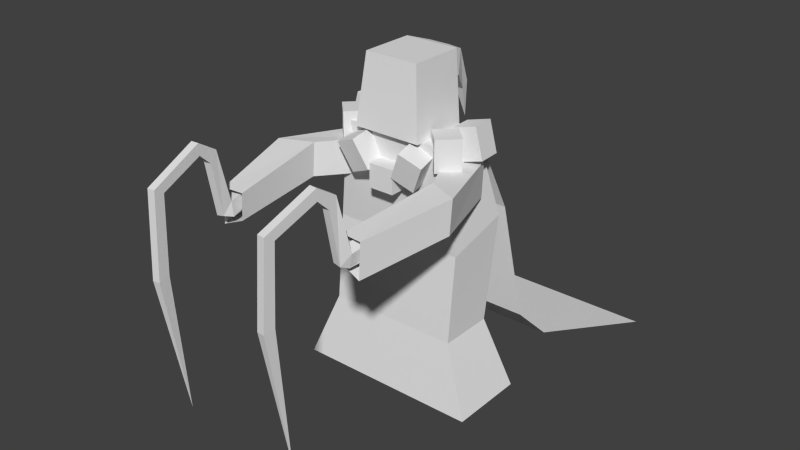 # Source: phantom.blend  (saved by Blender 2.71.0; exported with 4.5.12 LTS)
import bpy
from mathutils import Matrix  # noqa: F401  (used for matrix-valued properties, if any)

bpy.ops.wm.read_factory_settings(use_empty=True)
scene = bpy.context.scene
scene.name = 'Scene'

# ---- collections
col_collection_1 = bpy.data.collections.new('Collection 1'); scene.collection.children.link(col_collection_1)

# ---- world
world_world = bpy.data.worlds.new('World'); scene.world = world_world
world_world.color = (0.05088, 0.05088, 0.05088)
world_world.use_sun_shadow = False
world_world.sun_shadow_jitter_overblur = 0.0
world_world.cycles.sampling_method = 'MANUAL'
world_world.cycles.sample_map_resolution = 256

# ---- meshes
me_armright = bpy.data.meshes.new('ArmRight')
me_armright.from_pydata([(0.03247, -0.3429, -0.09514), (-0.09685, 0.08295, -0.1387), (0.1031, 0.08295, -0.1387), (0.1963, -0.4528, -0.09514), (0.03698, -0.3261, 0.0941), (-0.09685, 0.1004, 0.06052), (0.1031, 0.1004, 0.06052), (0.2008, -0.436, 0.0941), (-0.1313, -0.8929, -0.1147), (-0.01535, -0.924, -0.1647), (-0.1286, -0.8828, 0.03065), (-0.01265, -0.9139, 0.03065), (0.07981, -0.3804, -0.007066), (-0.0503, -0.04775, -0.05517), (0.0697, -0.04775, -0.05517), (0.1585, -0.4332, -0.007066), (0.08197, -0.3724, 0.08857), (-0.0503, -0.03729, 0.06438), (0.0697, -0.03729, 0.06438), (0.1606, -0.4251, 0.08857), (-0.1157, -0.9287, -0.08592), (-0.0499, -0.9463, -0.09792), (-0.1014, -0.9286, -0.008084), (-0.03567, -0.9462, -0.02009), (-0.1108, -0.9829, -0.06728), (-0.06911, -0.9939, -0.07494), (-0.1234, -1.037, 0.2295), (-0.08165, -1.048, 0.2292), (-0.112, -0.9955, 0.2863), (-0.07025, -1.006, 0.2861), (-0.1394, -1.1, 0.2925), (-0.09765, -1.111, 0.2923), (-0.1397, -1.102, 0.3569), (-0.09803, -1.113, 0.3566), (-0.2009, -1.331, 0.1954), (-0.1592, -1.342, 0.1951), (-0.2146, -1.384, 0.2299), (-0.1729, -1.395, 0.2296), (-0.209, -1.352, -0.2218), (-0.1673, -1.363, -0.222), (-0.2253, -1.414, -0.2303), (-0.1836, -1.425, -0.2305), (-0.1739, -1.285, -1.019), (-0.0903, 0.08176, -0.0665), (0.0297, 0.08176, -0.0665), (-0.0903, 0.09222, 0.05305), (0.0297, 0.09222, 0.05305), (-0.08853, -0.05947, -0.05414), (-0.08853, -0.04901, 0.0654), (-0.1285, 0.07004, -0.06547), (-0.1285, 0.0805, 0.05407)], [], [(4, 5, 1), (6, 2, 1), (6, 7, 3), (0, 3, 9), (1, 2, 3), (7, 6, 5), (4, 10, 11), (7, 11, 9), (4, 0, 8), (16, 17, 13), (14, 13, 43), (19, 15, 14), (12, 15, 21), (13, 14, 15), (19, 18, 17), (20, 21, 25), (16, 22, 23), (19, 23, 21), (16, 12, 20), (25, 27, 26), (27, 31, 30), (24, 26, 28), (30, 31, 35), (28, 32, 33), (27, 29, 33), (26, 30, 32), (35, 39, 38), (32, 36, 37), (31, 33, 37), (30, 34, 36), (36, 40, 41), (37, 41, 39), (36, 34, 38), (38, 39, 42), (41, 40, 42), (39, 41, 42), (40, 38, 42), (46, 44, 43), (18, 14, 44), (18, 46, 45), (45, 50, 48), (48, 50, 49), (13, 47, 49), (43, 49, 50), (17, 48, 47), (0, 4, 1), (5, 6, 1), (2, 6, 3), (8, 0, 9), (0, 1, 3), (4, 7, 5), (7, 4, 11), (3, 7, 9), (10, 4, 8), (12, 16, 13), (44, 14, 43), (18, 19, 14), (20, 12, 21), (12, 13, 15), (16, 19, 17), (24, 20, 25), (19, 16, 23), (15, 19, 21), (22, 16, 20), (24, 25, 26), (23, 22, 29), (26, 27, 30), (25, 21, 23), (27, 25, 29), (25, 23, 29), (34, 30, 35), (29, 28, 33), (31, 27, 33), (28, 26, 32), (34, 35, 38), (33, 32, 37), (35, 31, 37), (32, 30, 36), (37, 36, 41), (35, 37, 39), (40, 36, 38), (45, 46, 43), (46, 18, 44), (17, 18, 45), (17, 45, 48), (47, 48, 49), (43, 13, 49), (45, 43, 50), (13, 17, 47), (20, 24, 22), (22, 28, 29), (22, 24, 28)])
_uv = me_armright.uv_layers.new(name='UVMap')
_uv.uv.foreach_set('vector', [0.8064, 0.9342, 0.9235, 0.9315, 0.9219, 0.8792, 0.7198, 0.6851, 0.7198, 0.7374, 0.6675, 0.7374, 0.9279, 0.9937, 0.7852, 0.9937, 0.7841, 0.944, 0.8782, 0.7673, 0.8566, 0.7204, 0.7251, 0.7561, 0.9835, 0.8179, 0.9916, 0.7662, 0.8566, 0.7204, 0.85, 0.7854, 0.9852, 0.8315, 0.9774, 0.8832, 0.872, 0.8321, 0.7208, 0.8534, 0.7172, 0.8223, 0.7852, 0.9937, 0.6498, 0.9677, 0.6507, 0.9165, 0.8064, 0.9342, 0.8051, 0.8845, 0.6558, 0.8696, 0.9136, 0.501, 0.9342, 0.4326, 0.9114, 0.4261, 0.9352, 0.5892, 0.9129, 0.5812, 0.8967, 0.6026, 0.9125, 0.5079, 0.8942, 0.5028, 0.9119, 0.4261, 0.9597, 0.5274, 0.9779, 0.5231, 0.9743, 0.4122, 0.9129, 0.5812, 0.9352, 0.5892, 0.9779, 0.5231, 0.9771, 0.5263, 0.933, 0.5918, 0.9109, 0.5834, 0.9606, 0.4114, 0.9743, 0.4122, 0.973, 0.4012, 0.9589, 0.5305, 0.9635, 0.4132, 0.9771, 0.4141, 0.9125, 0.5079, 0.8542, 0.6036, 0.8392, 0.5991, 0.9136, 0.501, 0.8954, 0.4955, 0.8386, 0.5968, 0.973, 0.4012, 0.9669, 0.3404, 0.9584, 0.3412, 0.9669, 0.3404, 0.9652, 0.3227, 0.9567, 0.3235, 0.8388, 0.6081, 0.8906, 0.6378, 0.904, 0.6334, 0.9567, 0.3235, 0.9652, 0.3227, 0.9601, 0.2718, 0.9587, 0.3537, 0.9562, 0.3279, 0.9646, 0.3271, 0.8915, 0.6429, 0.9051, 0.6391, 0.9099, 0.6646, 0.8906, 0.6378, 0.8982, 0.6539, 0.91, 0.6586, 0.9601, 0.2718, 0.952, 0.1896, 0.9435, 0.1904, 0.9562, 0.3279, 0.9501, 0.2655, 0.9586, 0.2647, 0.8984, 0.6593, 0.9099, 0.6646, 0.8652, 0.7086, 0.8982, 0.6539, 0.8645, 0.6923, 0.8674, 0.7047, 0.9501, 0.2655, 0.9413, 0.1748, 0.9497, 0.174, 0.8652, 0.7086, 0.7785, 0.6806, 0.7847, 0.6695, 0.8674, 0.7047, 0.8645, 0.6923, 0.7851, 0.6695, 0.9435, 0.1904, 0.952, 0.1896, 0.9321, 0.03234, 0.9497, 0.174, 0.9413, 0.1748, 0.9302, 0.01707, 0.7847, 0.6695, 0.7785, 0.6806, 0.6438, 0.5973, 0.7794, 0.6808, 0.7851, 0.6695, 0.641, 0.6039, 0.9417, 0.4062, 0.9188, 0.4001, 0.925, 0.3772, 0.9348, 0.4322, 0.9119, 0.4261, 0.9188, 0.4001, 0.933, 0.5918, 0.9165, 0.613, 0.8943, 0.6046, 0.8943, 0.6046, 0.8881, 0.5998, 0.9046, 0.5785, 0.92, 0.3955, 0.9269, 0.3696, 0.9498, 0.3757, 0.9129, 0.5812, 0.9066, 0.5764, 0.8904, 0.5978, 0.925, 0.3772, 0.927, 0.3695, 0.9499, 0.3757, 0.9342, 0.4326, 0.9364, 0.425, 0.9136, 0.4185, 0.8051, 0.8845, 0.8064, 0.9342, 0.9219, 0.8792, 0.6675, 0.6851, 0.7198, 0.6851, 0.6675, 0.7374, 0.9267, 0.9414, 0.9279, 0.9937, 0.7841, 0.944, 0.7298, 0.7898, 0.8782, 0.7673, 0.7251, 0.7561, 0.8782, 0.7673, 0.9835, 0.8179, 0.8566, 0.7204, 0.872, 0.8321, 0.85, 0.7854, 0.9774, 0.8832, 0.85, 0.7854, 0.872, 0.8321, 0.7172, 0.8223, 0.7841, 0.944, 0.7852, 0.9937, 0.6507, 0.9165, 0.656, 0.9077, 0.8064, 0.9342, 0.6558, 0.8696, 0.8954, 0.4955, 0.9136, 0.501, 0.9114, 0.4261, 0.919, 0.6107, 0.9352, 0.5892, 0.8967, 0.6026, 0.9348, 0.4322, 0.9125, 0.5079, 0.9119, 0.4261, 0.9606, 0.4114, 0.9597, 0.5274, 0.9743, 0.4122, 0.9597, 0.5274, 0.9129, 0.5812, 0.9779, 0.5231, 0.9589, 0.5305, 0.9771, 0.5263, 0.9109, 0.5834, 0.9643, 0.4006, 0.9606, 0.4114, 0.973, 0.4012, 0.9771, 0.5263, 0.9589, 0.5305, 0.9771, 0.4141, 0.8942, 0.5028, 0.9125, 0.5079, 0.8392, 0.5991, 0.8534, 0.6017, 0.9136, 0.501, 0.8386, 0.5968, 0.9643, 0.4006, 0.973, 0.4012, 0.9584, 0.3412, 0.9771, 0.4141, 0.9635, 0.4132, 0.9672, 0.3529, 0.9584, 0.3412, 0.9669, 0.3404, 0.9567, 0.3235, 0.8398, 0.6102, 0.8392, 0.5991, 0.8542, 0.6036, 0.8915, 0.6429, 0.8398, 0.6102, 0.9051, 0.6391, 0.8398, 0.6102, 0.8542, 0.6036, 0.9051, 0.6391, 0.9516, 0.2727, 0.9567, 0.3235, 0.9601, 0.2718, 0.9672, 0.3529, 0.9587, 0.3537, 0.9646, 0.3271, 0.8984, 0.6593, 0.8915, 0.6429, 0.9099, 0.6646, 0.904, 0.6334, 0.8906, 0.6378, 0.91, 0.6586, 0.9516, 0.2727, 0.9601, 0.2718, 0.9435, 0.1904, 0.9646, 0.3271, 0.9562, 0.3279, 0.9586, 0.2647, 0.8629, 0.6961, 0.8984, 0.6593, 0.8652, 0.7086, 0.91, 0.6586, 0.8982, 0.6539, 0.8674, 0.7047, 0.9586, 0.2647, 0.9501, 0.2655, 0.9497, 0.174, 0.8629, 0.6961, 0.8652, 0.7086, 0.7847, 0.6695, 0.7794, 0.6808, 0.8674, 0.7047, 0.7851, 0.6695, 0.9479, 0.3833, 0.9417, 0.4062, 0.925, 0.3772, 0.9417, 0.4062, 0.9348, 0.4322, 0.9188, 0.4001, 0.9109, 0.5834, 0.933, 0.5918, 0.8943, 0.6046, 0.9109, 0.5834, 0.8943, 0.6046, 0.9046, 0.5785, 0.9429, 0.4017, 0.92, 0.3955, 0.9498, 0.3757, 0.8967, 0.6026, 0.9129, 0.5812, 0.8904, 0.5978, 0.9479, 0.3833, 0.925, 0.3772, 0.9499, 0.3757, 0.9114, 0.4261, 0.9342, 0.4326, 0.9136, 0.4185, 0.8386, 0.5968, 0.8388, 0.6081, 0.8534, 0.6017, 0.9635, 0.4132, 0.9587, 0.3537, 0.9672, 0.3529, 0.8534, 0.6017, 0.8388, 0.6081, 0.904, 0.6334])
me_armright.use_remesh_preserve_volume = False
me_armright.use_remesh_preserve_attributes = False
me_armright.use_mirror_vertex_groups = False
me_armright.update()
me_armleft = bpy.data.meshes.new('ArmLeft')
me_armleft.from_pydata([(0.03247, -0.3429, -0.09514), (-0.09685, 0.08295, -0.1387), (0.1031, 0.08295, -0.1387), (0.1963, -0.4528, -0.09514), (0.03698, -0.3261, 0.0941), (-0.09685, 0.1004, 0.06052), (0.1031, 0.1004, 0.06052), (0.2008, -0.436, 0.0941), (-0.1313, -0.8929, -0.1147), (-0.01535, -0.924, -0.1647), (-0.1286, -0.8828, 0.03065), (-0.01265, -0.9139, 0.03065), (0.07981, -0.3804, -0.007066), (-0.0503, -0.04775, -0.05517), (0.0697, -0.04775, -0.05517), (0.1585, -0.4332, -0.007066), (0.08197, -0.3724, 0.08857), (-0.0503, -0.03729, 0.06438), (0.0697, -0.03729, 0.06438), (0.1606, -0.4251, 0.08857), (-0.1157, -0.9287, -0.08592), (-0.0499, -0.9463, -0.09792), (-0.1014, -0.9286, -0.008084), (-0.03567, -0.9462, -0.02009), (-0.1108, -0.9829, -0.06728), (-0.06911, -0.9939, -0.07494), (-0.1234, -1.037, 0.2295), (-0.08165, -1.048, 0.2292), (-0.112, -0.9955, 0.2863), (-0.07025, -1.006, 0.2861), (-0.1394, -1.1, 0.2925), (-0.09765, -1.111, 0.2923), (-0.1397, -1.102, 0.3569), (-0.09803, -1.113, 0.3566), (-0.2009, -1.331, 0.1954), (-0.1592, -1.342, 0.1951), (-0.2146, -1.384, 0.2299), (-0.1729, -1.395, 0.2296), (-0.209, -1.352, -0.2218), (-0.1673, -1.363, -0.222), (-0.2253, -1.414, -0.2303), (-0.1836, -1.425, -0.2305), (-0.1739, -1.285, -1.019), (-0.0903, 0.08176, -0.0665), (0.0297, 0.08176, -0.0665), (-0.0903, 0.09222, 0.05305), (0.0297, 0.09222, 0.05305), (-0.08853, -0.05947, -0.05414), (-0.08853, -0.04901, 0.0654), (-0.1285, 0.07004, -0.06547), (-0.1285, 0.0805, 0.05407)], [], [(4, 5, 1), (6, 2, 1), (6, 7, 3), (0, 3, 9), (1, 2, 3), (7, 6, 5), (4, 10, 11), (7, 11, 9), (4, 0, 8), (16, 17, 13), (14, 13, 43), (19, 15, 14), (12, 15, 21), (13, 14, 15), (19, 18, 17), (20, 21, 25), (16, 22, 23), (19, 23, 21), (16, 12, 20), (25, 27, 26), (27, 31, 30), (24, 26, 28), (30, 31, 35), (28, 32, 33), (27, 29, 33), (26, 30, 32), (35, 39, 38), (32, 36, 37), (31, 33, 37), (30, 34, 36), (36, 40, 41), (37, 41, 39), (36, 34, 38), (38, 39, 42), (41, 40, 42), (39, 41, 42), (40, 38, 42), (46, 44, 43), (18, 14, 44), (18, 46, 45), (45, 50, 48), (48, 50, 49), (13, 47, 49), (43, 49, 50), (17, 48, 47), (0, 4, 1), (5, 6, 1), (2, 6, 3), (8, 0, 9), (0, 1, 3), (4, 7, 5), (7, 4, 11), (3, 7, 9), (10, 4, 8), (12, 16, 13), (44, 14, 43), (18, 19, 14), (20, 12, 21), (12, 13, 15), (16, 19, 17), (24, 20, 25), (19, 16, 23), (15, 19, 21), (22, 16, 20), (24, 25, 26), (23, 22, 29), (26, 27, 30), (25, 21, 23), (27, 25, 29), (25, 23, 29), (34, 30, 35), (29, 28, 33), (31, 27, 33), (28, 26, 32), (34, 35, 38), (33, 32, 37), (35, 31, 37), (32, 30, 36), (37, 36, 41), (35, 37, 39), (40, 36, 38), (45, 46, 43), (46, 18, 44), (17, 18, 45), (17, 45, 48), (47, 48, 49), (43, 13, 49), (45, 43, 50), (13, 17, 47), (20, 24, 22), (22, 28, 29), (22, 24, 28)])
_uv = me_armleft.uv_layers.new(name='UVMap')
_uv.uv.foreach_set('vector', [0.8064, 0.9342, 0.9235, 0.9315, 0.9219, 0.8792, 0.7198, 0.6851, 0.7198, 0.7374, 0.6675, 0.7374, 0.9279, 0.9937, 0.7852, 0.9937, 0.7841, 0.944, 0.8782, 0.7673, 0.8566, 0.7204, 0.7251, 0.7561, 0.9835, 0.8179, 0.9916, 0.7662, 0.8566, 0.7204, 0.85, 0.7854, 0.9852, 0.8315, 0.9774, 0.8832, 0.872, 0.8321, 0.7208, 0.8534, 0.7172, 0.8223, 0.7852, 0.9937, 0.6498, 0.9677, 0.6507, 0.9165, 0.8064, 0.9342, 0.8051, 0.8845, 0.6558, 0.8696, 0.9136, 0.501, 0.9342, 0.4326, 0.9114, 0.4261, 0.9352, 0.5892, 0.9129, 0.5812, 0.8967, 0.6026, 0.9125, 0.5079, 0.8942, 0.5028, 0.9119, 0.4261, 0.9597, 0.5274, 0.9779, 0.5231, 0.9743, 0.4122, 0.9129, 0.5812, 0.9352, 0.5892, 0.9779, 0.5231, 0.9771, 0.5263, 0.933, 0.5918, 0.9109, 0.5834, 0.9606, 0.4114, 0.9743, 0.4122, 0.973, 0.4012, 0.9589, 0.5305, 0.9635, 0.4132, 0.9771, 0.4141, 0.9125, 0.5079, 0.8542, 0.6036, 0.8392, 0.5991, 0.9136, 0.501, 0.8954, 0.4955, 0.8386, 0.5968, 0.973, 0.4012, 0.9669, 0.3404, 0.9584, 0.3412, 0.9669, 0.3404, 0.9652, 0.3227, 0.9567, 0.3235, 0.8388, 0.6081, 0.8906, 0.6378, 0.904, 0.6334, 0.9567, 0.3235, 0.9652, 0.3227, 0.9601, 0.2718, 0.9587, 0.3537, 0.9562, 0.3279, 0.9646, 0.3271, 0.8915, 0.6429, 0.9051, 0.6391, 0.9099, 0.6646, 0.8906, 0.6378, 0.8982, 0.6539, 0.91, 0.6586, 0.9601, 0.2718, 0.952, 0.1896, 0.9435, 0.1904, 0.9562, 0.3279, 0.9501, 0.2655, 0.9586, 0.2647, 0.8984, 0.6593, 0.9099, 0.6646, 0.8652, 0.7086, 0.8982, 0.6539, 0.8645, 0.6923, 0.8674, 0.7047, 0.9501, 0.2655, 0.9413, 0.1748, 0.9497, 0.174, 0.8652, 0.7086, 0.7785, 0.6806, 0.7847, 0.6695, 0.8674, 0.7047, 0.8645, 0.6923, 0.7851, 0.6695, 0.9435, 0.1904, 0.952, 0.1896, 0.9321, 0.03234, 0.9497, 0.174, 0.9413, 0.1748, 0.9302, 0.01707, 0.7847, 0.6695, 0.7785, 0.6806, 0.6438, 0.5973, 0.7794, 0.6808, 0.7851, 0.6695, 0.641, 0.6039, 0.9417, 0.4062, 0.9188, 0.4001, 0.925, 0.3772, 0.9348, 0.4322, 0.9119, 0.4261, 0.9188, 0.4001, 0.933, 0.5918, 0.9165, 0.613, 0.8943, 0.6046, 0.8943, 0.6046, 0.8881, 0.5998, 0.9046, 0.5785, 0.92, 0.3955, 0.9269, 0.3696, 0.9498, 0.3757, 0.9129, 0.5812, 0.9066, 0.5764, 0.8904, 0.5978, 0.925, 0.3772, 0.927, 0.3695, 0.9499, 0.3757, 0.9342, 0.4326, 0.9364, 0.425, 0.9136, 0.4185, 0.8051, 0.8845, 0.8064, 0.9342, 0.9219, 0.8792, 0.6675, 0.6851, 0.7198, 0.6851, 0.6675, 0.7374, 0.9267, 0.9414, 0.9279, 0.9937, 0.7841, 0.944, 0.7298, 0.7898, 0.8782, 0.7673, 0.7251, 0.7561, 0.8782, 0.7673, 0.9835, 0.8179, 0.8566, 0.7204, 0.872, 0.8321, 0.85, 0.7854, 0.9774, 0.8832, 0.85, 0.7854, 0.872, 0.8321, 0.7172, 0.8223, 0.7841, 0.944, 0.7852, 0.9937, 0.6507, 0.9165, 0.656, 0.9077, 0.8064, 0.9342, 0.6558, 0.8696, 0.8954, 0.4955, 0.9136, 0.501, 0.9114, 0.4261, 0.919, 0.6107, 0.9352, 0.5892, 0.8967, 0.6026, 0.9348, 0.4322, 0.9125, 0.5079, 0.9119, 0.4261, 0.9606, 0.4114, 0.9597, 0.5274, 0.9743, 0.4122, 0.9597, 0.5274, 0.9129, 0.5812, 0.9779, 0.5231, 0.9589, 0.5305, 0.9771, 0.5263, 0.9109, 0.5834, 0.9643, 0.4006, 0.9606, 0.4114, 0.973, 0.4012, 0.9771, 0.5263, 0.9589, 0.5305, 0.9771, 0.4141, 0.8942, 0.5028, 0.9125, 0.5079, 0.8392, 0.5991, 0.8534, 0.6017, 0.9136, 0.501, 0.8386, 0.5968, 0.9643, 0.4006, 0.973, 0.4012, 0.9584, 0.3412, 0.9771, 0.4141, 0.9635, 0.4132, 0.9672, 0.3529, 0.9584, 0.3412, 0.9669, 0.3404, 0.9567, 0.3235, 0.8398, 0.6102, 0.8392, 0.5991, 0.8542, 0.6036, 0.8915, 0.6429, 0.8398, 0.6102, 0.9051, 0.6391, 0.8398, 0.6102, 0.8542, 0.6036, 0.9051, 0.6391, 0.9516, 0.2727, 0.9567, 0.3235, 0.9601, 0.2718, 0.9672, 0.3529, 0.9587, 0.3537, 0.9646, 0.3271, 0.8984, 0.6593, 0.8915, 0.6429, 0.9099, 0.6646, 0.904, 0.6334, 0.8906, 0.6378, 0.91, 0.6586, 0.9516, 0.2727, 0.9601, 0.2718, 0.9435, 0.1904, 0.9646, 0.3271, 0.9562, 0.3279, 0.9586, 0.2647, 0.8629, 0.6961, 0.8984, 0.6593, 0.8652, 0.7086, 0.91, 0.6586, 0.8982, 0.6539, 0.8674, 0.7047, 0.9586, 0.2647, 0.9501, 0.2655, 0.9497, 0.174, 0.8629, 0.6961, 0.8652, 0.7086, 0.7847, 0.6695, 0.7794, 0.6808, 0.8674, 0.7047, 0.7851, 0.6695, 0.9479, 0.3833, 0.9417, 0.4062, 0.925, 0.3772, 0.9417, 0.4062, 0.9348, 0.4322, 0.9188, 0.4001, 0.9109, 0.5834, 0.933, 0.5918, 0.8943, 0.6046, 0.9109, 0.5834, 0.8943, 0.6046, 0.9046, 0.5785, 0.9429, 0.4017, 0.92, 0.3955, 0.9498, 0.3757, 0.8967, 0.6026, 0.9129, 0.5812, 0.8904, 0.5978, 0.9479, 0.3833, 0.925, 0.3772, 0.9499, 0.3757, 0.9114, 0.4261, 0.9342, 0.4326, 0.9136, 0.4185, 0.8386, 0.5968, 0.8388, 0.6081, 0.8534, 0.6017, 0.9635, 0.4132, 0.9587, 0.3537, 0.9672, 0.3529, 0.8534, 0.6017, 0.8388, 0.6081, 0.904, 0.6334])
me_armleft.use_remesh_preserve_volume = False
me_armleft.use_remesh_preserve_attributes = False
me_armleft.use_mirror_vertex_groups = False
me_armleft.update()
me_body = bpy.data.meshes.new('Body')
me_body.from_pydata([(0.3, -0.189, 0.47), (0.201, -0.09, 0.47), (0.3, 0.008995, 0.47), (0.399, -0.09, 0.47), (0.3, -0.1889, 0.65), (0.2011, -0.09, 0.65), (0.3, 0.008907, 0.65), (0.3989, -0.09, 0.65), (-0.39, -0.1142, 0.0), (-0.39, 0.262, 0.1), (0.39, 0.262, 0.1), (0.39, -0.1142, 0.0), (-0.3, -0.162, 0.6), (-0.3, 0.162, 0.6), (0.3, 0.162, 0.6), (0.3, -0.162, 0.6), (-0.39, -0.162, -0.5), (-0.39, 0.162, -0.5), (0.39, 0.162, -0.5), (0.39, -0.162, -0.5), (-0.546, -0.2268, -0.9), (-0.546, 0.2268, -0.9), (0.546, 0.2268, -0.9), (0.546, -0.2268, -0.9), (-0.2504, -0.06182, 0.1), (-0.2402, 0.1872, 0.2), (0.2402, 0.1872, 0.2), (0.2504, -0.06182, 0.1), (-0.147, -0.1097, 0.61), (-0.147, 0.1172, 0.61), (0.147, 0.1172, 0.61), (0.147, -0.1097, 0.61), (-0.273, -0.07865, -0.2), (-0.273, 0.1172, -0.2), (0.273, 0.1172, -0.2), (0.273, -0.07865, -0.2), (-0.2189, -0.04751, -0.8), (-0.2189, 0.09266, -0.8), (0.2189, 0.09266, -0.8), (0.2189, -0.04751, -0.8), (-0.36, 0.362, 0.1), (0.36, 0.362, 0.1), (-0.432, 0.462, -0.6), (0.432, 0.462, -0.6), (-0.4752, 0.662, -0.8), (0.4752, 0.662, -0.8), (-0.7603, 1.262, -0.9), (0.7603, 1.262, -0.9), (0.2767, -0.2615, 0.511), (0.2648, -0.1258, 0.543), (0.1382, -0.1498, 0.5974), (0.1501, -0.2854, 0.5654), (0.2019, -0.2303, 0.3503), (0.19, -0.09451, 0.3823), (0.06321, -0.1185, 0.4368), (0.07513, -0.2542, 0.4048), (0.4365, 0.02637, 0.5027), (0.3018, 0.01417, 0.4666), (0.29, 0.1536, 0.4634), (0.4248, 0.1658, 0.4995), (0.3899, 0.02642, 0.6765), (0.2553, 0.01423, 0.6405), (0.2435, 0.1536, 0.6373), (0.3781, 0.1658, 0.6734), (0.07539, -0.2439, 0.4432), (0.07539, -0.1361, 0.4432), (-0.07539, -0.1361, 0.4432), (-0.07539, -0.2439, 0.4432), (0.07546, -0.2439, 0.3046), (0.07546, -0.1361, 0.3046), (-0.07546, -0.1361, 0.3046), (-0.07546, -0.2439, 0.3046), (-0.3, -0.189, 0.47), (-0.201, -0.09, 0.47), (-0.3, 0.008995, 0.47), (-0.399, -0.09, 0.47), (-0.3, -0.1889, 0.65), (-0.2011, -0.09, 0.65), (-0.3, 0.008907, 0.65), (-0.3989, -0.09, 0.65), (-0.2767, -0.2615, 0.511), (-0.2648, -0.1258, 0.543), (-0.1382, -0.1498, 0.5974), (-0.1501, -0.2854, 0.5654), (-0.2019, -0.2303, 0.3503), (-0.19, -0.09451, 0.3823), (-0.06321, -0.1185, 0.4368), (-0.07513, -0.2542, 0.4048), (-0.4365, 0.02637, 0.5027), (-0.3018, 0.01417, 0.4666), (-0.29, 0.1536, 0.4634), (-0.4248, 0.1658, 0.4995), (-0.3899, 0.02642, 0.6765), (-0.2553, 0.01423, 0.6405), (-0.2435, 0.1536, 0.6373), (-0.3781, 0.1658, 0.6734)], [], [(5, 1, 0), (6, 2, 1), (7, 3, 2), (4, 0, 3), (1, 2, 3), (6, 5, 4), (4, 5, 0), (5, 6, 1), (6, 7, 2), (7, 4, 3), (0, 1, 3), (7, 6, 4), (12, 13, 9), (14, 10, 9), (15, 11, 10), (12, 8, 11), (8, 16, 19), (14, 13, 12), (16, 20, 23), (10, 11, 19), (10, 18, 17), (9, 17, 16), (19, 23, 22), (18, 22, 21), (17, 21, 20), (29, 25, 24), (29, 30, 26), (30, 31, 27), (28, 24, 27), (24, 32, 35), (30, 29, 28), (32, 36, 39), (26, 27, 35), (26, 34, 33), (25, 33, 32), (35, 39, 38), (33, 34, 38), (32, 33, 37), (35, 32, 33), (13, 14, 41), (41, 43, 42), (43, 45, 44), (45, 47, 46), (8, 12, 9), (13, 14, 9), (14, 15, 10), (15, 12, 11), (11, 8, 19), (15, 14, 12), (19, 16, 23), (18, 10, 19), (9, 10, 17), (8, 9, 16), (18, 19, 22), (17, 18, 21), (16, 17, 20), (28, 29, 24), (25, 29, 26), (26, 30, 27), (31, 28, 27), (27, 24, 35), (31, 30, 28), (35, 32, 39), (34, 26, 35), (25, 26, 33), (24, 25, 32), (34, 35, 38), (37, 33, 38), (36, 32, 37), (34, 35, 33), (40, 13, 41), (40, 41, 42), (42, 43, 44), (44, 45, 46), (50, 49, 54), (49, 50, 51), (51, 55, 52), (49, 48, 53), (49, 53, 54), (48, 51, 52), (51, 50, 55), (54, 53, 52), (48, 52, 53), (50, 54, 55), (61, 57, 56), (62, 58, 57), (63, 59, 58), (60, 56, 59), (57, 58, 59), (62, 61, 60), (60, 61, 56), (61, 62, 57), (62, 63, 58), (63, 60, 59), (56, 57, 59), (63, 62, 60), (55, 54, 52), (48, 49, 51), (66, 65, 70), (65, 66, 67), (67, 71, 68), (65, 64, 69), (65, 69, 70), (64, 67, 68), (67, 66, 71), (70, 69, 68), (64, 68, 69), (66, 70, 71), (71, 70, 68), (64, 65, 67), (77, 73, 72), (78, 74, 73), (79, 75, 74), (76, 72, 75), (73, 74, 75), (78, 77, 76), (76, 77, 72), (77, 78, 73), (78, 79, 74), (79, 76, 75), (72, 73, 75), (79, 78, 76), (82, 81, 86), (81, 82, 83), (83, 87, 84), (81, 80, 85), (81, 85, 86), (80, 83, 84), (83, 82, 87), (86, 85, 84), (80, 84, 85), (82, 86, 87), (93, 89, 88), (94, 90, 89), (95, 91, 90), (92, 88, 91), (89, 90, 91), (94, 93, 92), (92, 93, 88), (93, 94, 89), (94, 95, 90), (95, 92, 91), (88, 89, 91), (95, 94, 92), (87, 86, 84), (80, 81, 83)])
_uv = me_body.uv_layers.new(name='UVMap')
_uv.uv.foreach_set('vector', [0.343, 0.6324, 0.343, 0.5076, 0.4401, 0.5076, 0.2329, 0.6324, 0.2329, 0.5076, 0.33, 0.5076, 0.1228, 0.6325, 0.1228, 0.5076, 0.2199, 0.5076, 0.01486, 0.6332, 0.01482, 0.5084, 0.1119, 0.5084, 0.5538, 0.5069, 0.5538, 0.604, 0.4567, 0.604, 0.5534, 0.7137, 0.4564, 0.7137, 0.4564, 0.6167, 0.44, 0.6324, 0.343, 0.6324, 0.4401, 0.5076, 0.3299, 0.6324, 0.2329, 0.6324, 0.33, 0.5076, 0.2198, 0.6325, 0.1228, 0.6325, 0.2199, 0.5076, 0.1119, 0.6332, 0.01486, 0.6332, 0.1119, 0.5084, 0.4567, 0.5069, 0.5538, 0.5069, 0.4567, 0.604, 0.5534, 0.6167, 0.5534, 0.7137, 0.4564, 0.6167, 0.5105, 0.244, 0.46, 0.2442, 0.4441, 0.1651, 0.3082, 0.2419, 0.2942, 0.1625, 0.4158, 0.1625, 0.1957, 0.2409, 0.2038, 0.1464, 0.2624, 0.1623, 0.04196, 0.2393, 0.02793, 0.1455, 0.1495, 0.1455, 0.02793, 0.1455, 0.02793, 0.06722, 0.1495, 0.06722, 0.5044, 0.3098, 0.4108, 0.3098, 0.4108, 0.2592, 0.02793, 0.06722, 0.003613, 0.004048, 0.1738, 0.004048, 0.2624, 0.1623, 0.2038, 0.1464, 0.1967, 0.06843, 0.2942, 0.1625, 0.2942, 0.06764, 0.4158, 0.06764, 0.4441, 0.1651, 0.4597, 0.07153, 0.5102, 0.07152, 0.1967, 0.06843, 0.1869, 0.001451, 0.2577, 0.001775, 0.2942, 0.06764, 0.2699, 0.00447, 0.4401, 0.00447, 0.4597, 0.07153, 0.4496, 0.004604, 0.5203, 0.004589, 0.3168, 0.4791, 0.3058, 0.4135, 0.3447, 0.3979, 0.2712, 0.477, 0.2254, 0.477, 0.2108, 0.4121, 0.1801, 0.4783, 0.1448, 0.4782, 0.1524, 0.3971, 0.06666, 0.4769, 0.05054, 0.397, 0.1286, 0.397, 0.05054, 0.397, 0.04702, 0.3502, 0.1321, 0.3502, 0.3942, 0.3528, 0.3942, 0.3986, 0.3588, 0.3986, 0.04616, 0.3502, 0.05458, 0.2566, 0.1228, 0.2566, 0.1912, 0.4128, 0.1524, 0.3971, 0.1498, 0.3502, 0.2108, 0.4121, 0.2057, 0.3488, 0.2909, 0.3488, 0.3058, 0.4135, 0.3169, 0.351, 0.3474, 0.3511, 0.1502, 0.3491, 0.1551, 0.2552, 0.1769, 0.2552, 0.2909, 0.3472, 0.2058, 0.3472, 0.2143, 0.2536, 0.3477, 0.3491, 0.3172, 0.3491, 0.321, 0.2552, 0.3613, 0.3428, 0.3613, 0.2577, 0.3918, 0.2577, 0.6961, 0.3384, 0.6026, 0.3384, 0.5932, 0.2544, 0.5932, 0.2544, 0.582, 0.1442, 0.7167, 0.1442, 0.582, 0.1442, 0.5753, 0.1001, 0.7234, 0.1001, 0.5753, 0.1001, 0.5308, 0.005269, 0.7679, 0.005268, 0.5027, 0.1495, 0.5105, 0.244, 0.4441, 0.1651, 0.4018, 0.2419, 0.3082, 0.2419, 0.4158, 0.1625, 0.2462, 0.2413, 0.1957, 0.2409, 0.2624, 0.1623, 0.1355, 0.2393, 0.04196, 0.2393, 0.1495, 0.1455, 0.1495, 0.1455, 0.02793, 0.1455, 0.1495, 0.06722, 0.5044, 0.2592, 0.5044, 0.3098, 0.4108, 0.2592, 0.1495, 0.06722, 0.02793, 0.06722, 0.1738, 0.004048, 0.2472, 0.06866, 0.2624, 0.1623, 0.1967, 0.06843, 0.4158, 0.1625, 0.2942, 0.1625, 0.4158, 0.06764, 0.5027, 0.1495, 0.4441, 0.1651, 0.5102, 0.07152, 0.2472, 0.06866, 0.1967, 0.06843, 0.2577, 0.001775, 0.4158, 0.06764, 0.2942, 0.06764, 0.4401, 0.00447, 0.5102, 0.07152, 0.4597, 0.07153, 0.5203, 0.004589, 0.3521, 0.4791, 0.3168, 0.4791, 0.3447, 0.3979, 0.2857, 0.4121, 0.2712, 0.477, 0.2108, 0.4121, 0.1912, 0.4128, 0.1801, 0.4783, 0.1524, 0.3971, 0.1125, 0.4769, 0.06666, 0.4769, 0.1286, 0.397, 0.1286, 0.397, 0.05054, 0.397, 0.1321, 0.3502, 0.3588, 0.3528, 0.3942, 0.3528, 0.3588, 0.3986, 0.1313, 0.3502, 0.04616, 0.3502, 0.1228, 0.2566, 0.1803, 0.3502, 0.1912, 0.4128, 0.1498, 0.3502, 0.2857, 0.4121, 0.2108, 0.4121, 0.2909, 0.3488, 0.3447, 0.3979, 0.3058, 0.4135, 0.3474, 0.3511, 0.1807, 0.3491, 0.1502, 0.3491, 0.1769, 0.2552, 0.2825, 0.2536, 0.2909, 0.3472, 0.2143, 0.2536, 0.3428, 0.2552, 0.3477, 0.3491, 0.321, 0.2552, 0.3918, 0.3428, 0.3613, 0.3428, 0.3918, 0.2577, 0.7055, 0.2544, 0.6961, 0.3384, 0.5932, 0.2544, 0.7055, 0.2544, 0.5932, 0.2544, 0.7167, 0.1442, 0.7167, 0.1442, 0.582, 0.1442, 0.7234, 0.1001, 0.7234, 0.1001, 0.5753, 0.1001, 0.7679, 0.005268, 0.3299, 0.6324, 0.2329, 0.6324, 0.33, 0.5076, 0.5534, 0.7137, 0.4564, 0.7137, 0.4564, 0.6167, 0.01486, 0.6332, 0.01482, 0.5084, 0.1119, 0.5084, 0.2198, 0.6325, 0.1228, 0.6325, 0.2199, 0.5076, 0.2329, 0.6324, 0.2329, 0.5076, 0.33, 0.5076, 0.1119, 0.6332, 0.01486, 0.6332, 0.1119, 0.5084, 0.44, 0.6324, 0.343, 0.6324, 0.4401, 0.5076, 0.5538, 0.5069, 0.5538, 0.604, 0.4567, 0.604, 0.1228, 0.6325, 0.1228, 0.5076, 0.2199, 0.5076, 0.343, 0.6324, 0.343, 0.5076, 0.4401, 0.5076, 0.343, 0.6324, 0.343, 0.5076, 0.4401, 0.5076, 0.2329, 0.6324, 0.2329, 0.5076, 0.33, 0.5076, 0.1228, 0.6325, 0.1228, 0.5076, 0.2199, 0.5076, 0.01486, 0.6332, 0.01482, 0.5084, 0.1119, 0.5084, 0.5538, 0.5069, 0.5538, 0.604, 0.4567, 0.604, 0.5534, 0.7137, 0.4564, 0.7137, 0.4564, 0.6167, 0.44, 0.6324, 0.343, 0.6324, 0.4401, 0.5076, 0.3299, 0.6324, 0.2329, 0.6324, 0.33, 0.5076, 0.2198, 0.6325, 0.1228, 0.6325, 0.2199, 0.5076, 0.1119, 0.6332, 0.01486, 0.6332, 0.1119, 0.5084, 0.4567, 0.5069, 0.5538, 0.5069, 0.4567, 0.604, 0.5534, 0.6167, 0.5534, 0.7137, 0.4564, 0.6167, 0.4567, 0.5069, 0.5538, 0.5069, 0.4567, 0.604, 0.5534, 0.6167, 0.5534, 0.7137, 0.4564, 0.6167, 0.3299, 0.6324, 0.2329, 0.6324, 0.33, 0.5076, 0.5534, 0.7137, 0.4564, 0.7137, 0.4564, 0.6167, 0.01486, 0.6332, 0.01482, 0.5084, 0.1119, 0.5084, 0.2198, 0.6325, 0.1228, 0.6325, 0.2199, 0.5076, 0.2329, 0.6324, 0.2329, 0.5076, 0.33, 0.5076, 0.1119, 0.6332, 0.01486, 0.6332, 0.1119, 0.5084, 0.44, 0.6324, 0.343, 0.6324, 0.4401, 0.5076, 0.5538, 0.5069, 0.5538, 0.604, 0.4567, 0.604, 0.1228, 0.6325, 0.1228, 0.5076, 0.2199, 0.5076, 0.343, 0.6324, 0.343, 0.5076, 0.4401, 0.5076, 0.4567, 0.5069, 0.5538, 0.5069, 0.4567, 0.604, 0.5534, 0.6167, 0.5534, 0.7137, 0.4564, 0.6167, 0.343, 0.6324, 0.343, 0.5076, 0.4401, 0.5076, 0.2329, 0.6324, 0.2329, 0.5076, 0.33, 0.5076, 0.1228, 0.6325, 0.1228, 0.5076, 0.2199, 0.5076, 0.01486, 0.6332, 0.01482, 0.5084, 0.1119, 0.5084, 0.5538, 0.5069, 0.5538, 0.604, 0.4567, 0.604, 0.5534, 0.7137, 0.4564, 0.7137, 0.4564, 0.6167, 0.44, 0.6324, 0.343, 0.6324, 0.4401, 0.5076, 0.3299, 0.6324, 0.2329, 0.6324, 0.33, 0.5076, 0.2198, 0.6325, 0.1228, 0.6325, 0.2199, 0.5076, 0.1119, 0.6332, 0.01486, 0.6332, 0.1119, 0.5084, 0.4567, 0.5069, 0.5538, 0.5069, 0.4567, 0.604, 0.5534, 0.6167, 0.5534, 0.7137, 0.4564, 0.6167, 0.3299, 0.6324, 0.2329, 0.6324, 0.33, 0.5076, 0.5534, 0.7137, 0.4564, 0.7137, 0.4564, 0.6167, 0.01486, 0.6332, 0.01482, 0.5084, 0.1119, 0.5084, 0.2198, 0.6325, 0.1228, 0.6325, 0.2199, 0.5076, 0.2329, 0.6324, 0.2329, 0.5076, 0.33, 0.5076, 0.1119, 0.6332, 0.01486, 0.6332, 0.1119, 0.5084, 0.44, 0.6324, 0.343, 0.6324, 0.4401, 0.5076, 0.5538, 0.5069, 0.5538, 0.604, 0.4567, 0.604, 0.1228, 0.6325, 0.1228, 0.5076, 0.2199, 0.5076, 0.343, 0.6324, 0.343, 0.5076, 0.4401, 0.5076, 0.343, 0.6324, 0.343, 0.5076, 0.4401, 0.5076, 0.2329, 0.6324, 0.2329, 0.5076, 0.33, 0.5076, 0.1228, 0.6325, 0.1228, 0.5076, 0.2199, 0.5076, 0.01486, 0.6332, 0.01482, 0.5084, 0.1119, 0.5084, 0.5538, 0.5069, 0.5538, 0.604, 0.4567, 0.604, 0.5534, 0.7137, 0.4564, 0.7137, 0.4564, 0.6167, 0.44, 0.6324, 0.343, 0.6324, 0.4401, 0.5076, 0.3299, 0.6324, 0.2329, 0.6324, 0.33, 0.5076, 0.2198, 0.6325, 0.1228, 0.6325, 0.2199, 0.5076, 0.1119, 0.6332, 0.01486, 0.6332, 0.1119, 0.5084, 0.4567, 0.5069, 0.5538, 0.5069, 0.4567, 0.604, 0.5534, 0.6167, 0.5534, 0.7137, 0.4564, 0.6167, 0.4567, 0.5069, 0.5538, 0.5069, 0.4567, 0.604, 0.5534, 0.6167, 0.5534, 0.7137, 0.4564, 0.6167])
me_body.use_remesh_preserve_volume = False
me_body.use_remesh_preserve_attributes = False
me_body.use_mirror_vertex_groups = False
me_body.update()
me_head = bpy.data.meshes.new('Head')
me_head.from_pydata([(-0.2, -0.2, -0.2), (-0.2, 0.15, -0.24), (0.2, 0.15, -0.24), (0.2, -0.2, -0.2), (-0.16, -0.16, 0.2), (-0.16, 0.16, 0.2), (0.16, 0.16, 0.2), (0.16, -0.16, 0.2), (-0.14, -0.14, -0.2), (-0.14, 0.14, -0.2), (0.14, 0.14, -0.2), (0.14, -0.14, -0.2), (-0.1399, -0.1399, 0.16), (-0.1399, 0.1399, 0.16), (0.1399, 0.1399, 0.16), (0.1399, -0.1399, 0.16), (-0.08, 0.235, -0.008919), (0.08, 0.235, -0.008919), (-0.064, 0.223, 0.1831), (0.064, 0.223, 0.1831), (-0.0576, 0.3209, -0.008895), (0.0576, 0.3209, -0.008895), (-0.04608, 0.3483, 0.1269), (0.04608, 0.3483, 0.1269), (-0.02304, 0.407, -0.1177), (0.02304, 0.407, -0.1177), (-0.01843, 0.4503, -0.08316), (0.01843, 0.4503, -0.08316), (-8.616e-11, 0.4649, -0.2955)], [], [(5, 1, 0), (1, 16, 17), (6, 7, 3), (4, 0, 3), (6, 5, 4), (13, 9, 8), (14, 10, 9), (15, 11, 10), (12, 8, 11), (9, 10, 11), (14, 13, 12), (17, 16, 20), (2, 17, 19), (6, 19, 18), (1, 5, 18), (20, 24, 25), (19, 17, 21), (19, 23, 22), (18, 22, 20), (23, 21, 25), (23, 27, 26), (22, 26, 24), (25, 24, 28), (27, 25, 28), (26, 27, 28), (24, 26, 28), (4, 5, 0), (2, 1, 17), (2, 6, 3), (7, 4, 3), (7, 6, 4), (12, 13, 8), (13, 14, 9), (14, 15, 10), (15, 12, 11), (8, 9, 11), (15, 14, 12), (21, 17, 20), (6, 2, 19), (5, 6, 18), (16, 1, 18), (21, 20, 25), (23, 19, 21), (18, 19, 22), (16, 18, 20), (27, 23, 25), (22, 23, 26), (20, 22, 24)])
_uv = me_head.uv_layers.new(name='UVMap')
_uv.uv.foreach_set('vector', [0.1284, 0.8139, 0.1373, 0.6609, 0.01517, 0.6649, 0.5535, 0.7354, 0.5119, 0.8208, 0.4564, 0.8208, 0.1256, 0.8142, 0.01517, 0.8032, 0.01517, 0.6631, 0.1755, 0.9696, 0.1616, 0.8302, 0.3003, 0.8302, 0.3998, 0.7688, 0.2888, 0.7688, 0.2888, 0.6578, 0.343, 0.6324, 0.343, 0.5076, 0.4401, 0.5076, 0.2329, 0.6324, 0.2329, 0.5076, 0.33, 0.5076, 0.1228, 0.6325, 0.1228, 0.5076, 0.2199, 0.5076, 0.01486, 0.6332, 0.01482, 0.5084, 0.1119, 0.5084, 0.5538, 0.5069, 0.5538, 0.604, 0.4567, 0.604, 0.5534, 0.7137, 0.4564, 0.7137, 0.4564, 0.6167, 0.4564, 0.8208, 0.5119, 0.8208, 0.5042, 0.8505, 0.1373, 0.6614, 0.1749, 0.7486, 0.1658, 0.815, 0.3998, 0.7688, 0.3665, 0.7914, 0.3221, 0.7914, 0.1373, 0.6609, 0.1284, 0.8139, 0.1686, 0.8139, 0.5042, 0.8505, 0.4922, 0.8987, 0.4762, 0.8987, 0.1658, 0.815, 0.1749, 0.7486, 0.2055, 0.7516, 0.3665, 0.7914, 0.3603, 0.839, 0.3283, 0.839, 0.1686, 0.8139, 0.2138, 0.7976, 0.2072, 0.7498, 0.2113, 0.7995, 0.2055, 0.7516, 0.2412, 0.7172, 0.3603, 0.839, 0.3507, 0.92, 0.3379, 0.92, 0.2138, 0.7976, 0.2562, 0.7279, 0.2422, 0.7147, 0.4762, 0.8987, 0.4922, 0.8987, 0.4842, 0.9635, 0.255, 0.7306, 0.2412, 0.7172, 0.2685, 0.6578, 0.3379, 0.92, 0.3507, 0.92, 0.3443, 0.9938, 0.2422, 0.7147, 0.2562, 0.7279, 0.2683, 0.6548, 0.01777, 0.805, 0.1284, 0.8139, 0.01517, 0.6649, 0.4148, 0.7354, 0.5535, 0.7354, 0.4564, 0.8208, 0.1373, 0.6614, 0.1256, 0.8142, 0.01517, 0.6631, 0.2864, 0.9696, 0.1755, 0.9696, 0.3003, 0.8302, 0.3998, 0.6578, 0.3998, 0.7688, 0.2888, 0.6578, 0.44, 0.6324, 0.343, 0.6324, 0.4401, 0.5076, 0.3299, 0.6324, 0.2329, 0.6324, 0.33, 0.5076, 0.2198, 0.6325, 0.1228, 0.6325, 0.2199, 0.5076, 0.1119, 0.6332, 0.01486, 0.6332, 0.1119, 0.5084, 0.4567, 0.5069, 0.5538, 0.5069, 0.4567, 0.604, 0.5534, 0.6167, 0.5534, 0.7137, 0.4564, 0.6167, 0.4642, 0.8505, 0.4564, 0.8208, 0.5042, 0.8505, 0.1256, 0.8142, 0.1373, 0.6614, 0.1658, 0.815, 0.2888, 0.7688, 0.3998, 0.7688, 0.3221, 0.7914, 0.1765, 0.7474, 0.1373, 0.6609, 0.1686, 0.8139, 0.4642, 0.8505, 0.5042, 0.8505, 0.4762, 0.8987, 0.2113, 0.7995, 0.1658, 0.815, 0.2055, 0.7516, 0.3221, 0.7914, 0.3665, 0.7914, 0.3283, 0.839, 0.1765, 0.7474, 0.1686, 0.8139, 0.2072, 0.7498, 0.255, 0.7306, 0.2113, 0.7995, 0.2412, 0.7172, 0.3283, 0.839, 0.3603, 0.839, 0.3379, 0.92, 0.2072, 0.7498, 0.2138, 0.7976, 0.2422, 0.7147])
me_head.use_remesh_preserve_volume = False
me_head.use_remesh_preserve_attributes = False
me_head.use_mirror_vertex_groups = False
me_head.update()

# ---- objects
ob_armright = bpy.data.objects.new('ArmRight', me_armright)
ob_armleft = bpy.data.objects.new('ArmLeft', me_armleft)
ob_body = bpy.data.objects.new('Body', me_body)
ob_head = bpy.data.objects.new('Head', me_head)

# ---- transforms, parenting, visibility, modifiers, constraints
ob_armright.location = (-0.3, 0.0, 1.4)
ob_armright.rotation_euler = (0.0, -0.0, -0.1745)
ob_armright.scale = (-1.0, 1.0, 1.0)
ob_armright.lineart.crease_threshold = 0.0
ob_armleft.location = (0.3, 0.0, 1.4)
ob_armleft.rotation_euler = (0.0, -0.0, 0.1745)
ob_armleft.lineart.crease_threshold = 0.0
ob_body.location = (0.0, 0.0, 1.0)
ob_body.lineart.crease_threshold = 0.0
ob_head.location = (0.0, 0.0, 1.8)
ob_head.lineart.crease_threshold = 0.0

# ---- collection membership
col_collection_1.objects.link(ob_armright)
col_collection_1.objects.link(ob_armleft)
col_collection_1.objects.link(ob_body)
col_collection_1.objects.link(ob_head)

# ---- scene / render settings (as saved in the file)
scene.frame_start = 1; scene.frame_end = 250; scene.frame_set(0)
scene.render.engine = 'BLENDER_EEVEE_NEXT'
scene.render.resolution_percentage = 50
scene.render.dither_intensity = 0.0
scene.cycles.use_denoising = False
scene.cycles.samples = 10
scene.cycles.sampling_pattern = 'TABULATED_SOBOL'
scene.cycles.light_sampling_threshold = 0.0
scene.cycles.use_adaptive_sampling = False
scene.cycles.use_light_tree = False
scene.cycles.blur_glossy = 0.0
scene.cycles.volume_bounces = 1
scene.cycles.pixel_filter_type = 'GAUSSIAN'
scene.cycles.sample_clamp_indirect = 0.0
scene.view_settings.view_transform = 'Standard'
bpy.context.view_layer.update()

# ---- added for rendering (the .blend has no active camera and no usable light): camera, sun
cam_auto = bpy.data.cameras.new('AutoCamera')
cam_auto.lens = 50.0
cam_auto.sensor_width = 36.0
cam_auto.clip_end = 1000.0
ob_auto_camera = bpy.data.objects.new('AutoCamera', cam_auto)
scene.collection.objects.link(ob_auto_camera)
ob_auto_camera.location = (3.36602, -4.12936, 3.74281)
ob_auto_camera.rotation_euler = (1.09748, -7.21219e-08, 0.694738)
scene.camera = ob_auto_camera
light_auto_sun = bpy.data.lights.new('AutoSun', 'SUN')
light_auto_sun.energy = 3.0
light_auto_sun.angle = 0.0523599
ob_auto_sun = bpy.data.objects.new('AutoSun', light_auto_sun)
scene.collection.objects.link(ob_auto_sun)
ob_auto_sun.rotation_euler = (0.872665, 0.174533, 0.523599)
bpy.context.view_layer.update()

